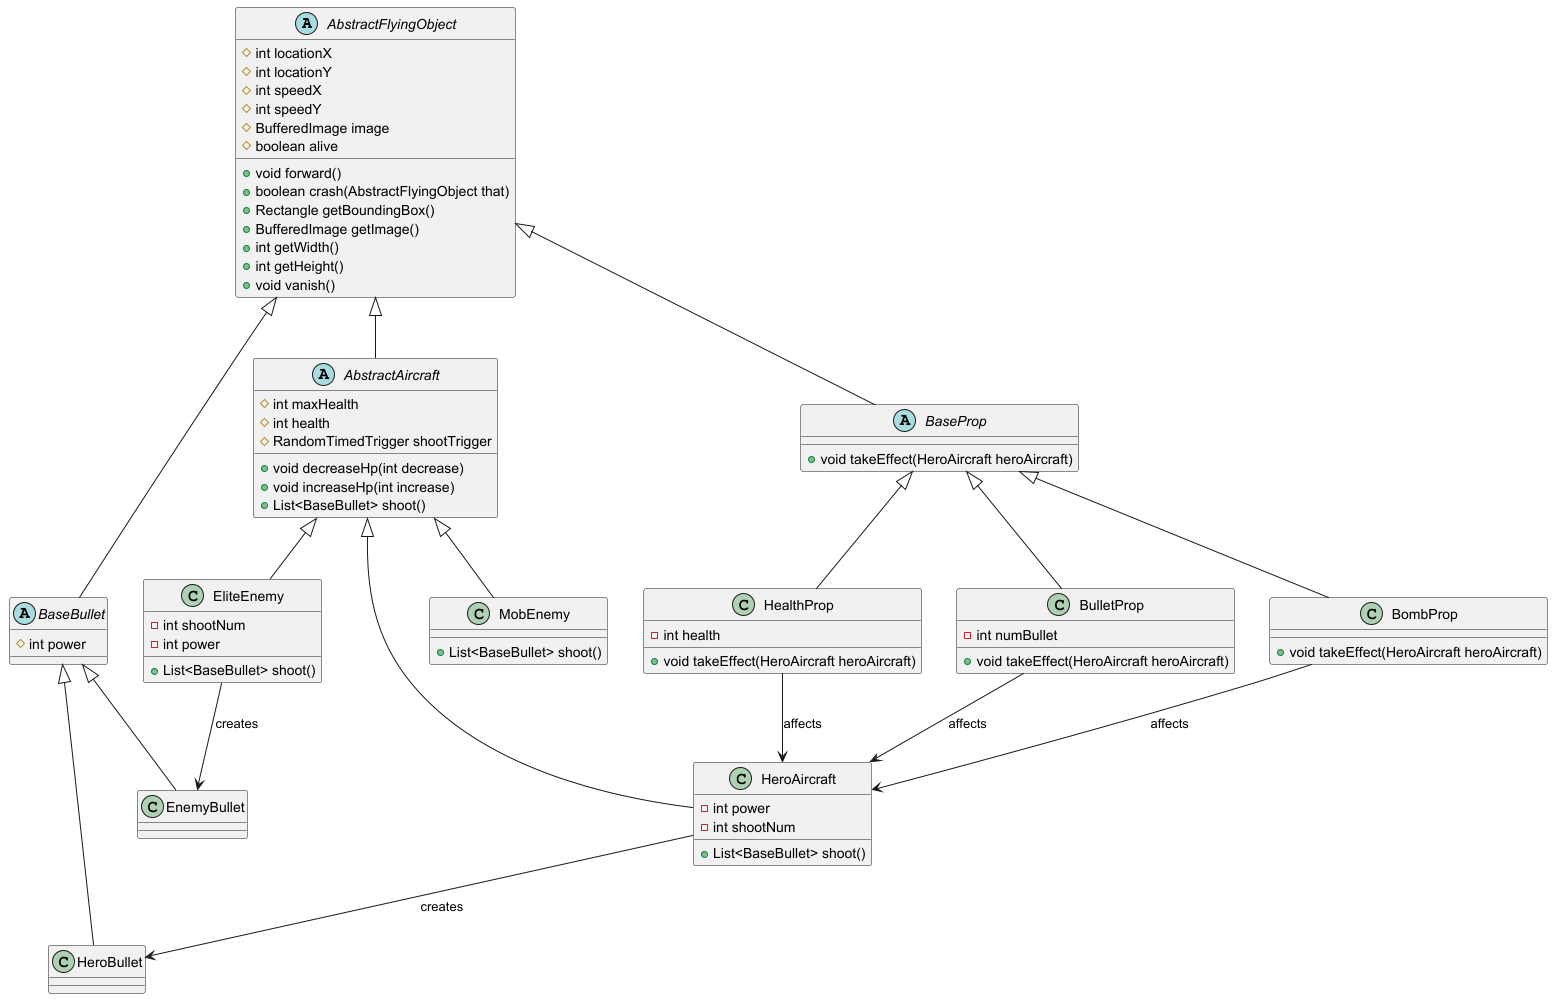

The diagram above was rendered by PlantUML. Its source (embedded in the PNG):
@startuml
' 飞行物体基类
abstract class AbstractFlyingObject {
    # int locationX
    # int locationY
    # int speedX
    # int speedY
    # BufferedImage image
    # boolean alive
    + void forward()
    + boolean crash(AbstractFlyingObject that)
    + Rectangle getBoundingBox()
    + BufferedImage getImage()
    + int getWidth()
    + int getHeight()
    + void vanish()
}

' 飞机抽象类
abstract class AbstractAircraft {
    # int maxHealth
    # int health
    # RandomTimedTrigger shootTrigger
    + void decreaseHp(int decrease)
    + void increaseHp(int increase)
    + List<BaseBullet> shoot()
}

' 子弹基类
abstract class BaseBullet {
    # int power
}

' 道具基类
abstract class BaseProp {
    + void takeEffect(HeroAircraft heroAircraft)
}

' 具体飞机类
class HeroAircraft {
    - int power
    - int shootNum
    + List<BaseBullet> shoot()
}

class MobEnemy {
    + List<BaseBullet> shoot()
}

class EliteEnemy {
    - int shootNum
    - int power
    + List<BaseBullet> shoot()
}

' 具体子弹类
class HeroBullet
class EnemyBullet

' 具体道具类
class HealthProp {
    - int health
    + void takeEffect(HeroAircraft heroAircraft)
}

class BulletProp {
    - int numBullet
    + void takeEffect(HeroAircraft heroAircraft)
}

class BombProp {
    + void takeEffect(HeroAircraft heroAircraft)
}

' 继承关系
AbstractFlyingObject <|-- AbstractAircraft
AbstractFlyingObject <|-- BaseBullet
AbstractFlyingObject <|-- BaseProp

AbstractAircraft <|-- HeroAircraft
AbstractAircraft <|-- MobEnemy
AbstractAircraft <|-- EliteEnemy

BaseBullet <|-- HeroBullet
BaseBullet <|-- EnemyBullet

BaseProp <|-- HealthProp
BaseProp <|-- BulletProp
BaseProp <|-- BombProp

' 英雄机与英雄子弹关联
HeroAircraft --> HeroBullet : creates

' 精英敌机与敌机子弹关联
EliteEnemy --> EnemyBullet : creates

' 道具与英雄机关联
HealthProp --> HeroAircraft : affects
BulletProp --> HeroAircraft : affects
BombProp --> HeroAircraft : affects

@enduml